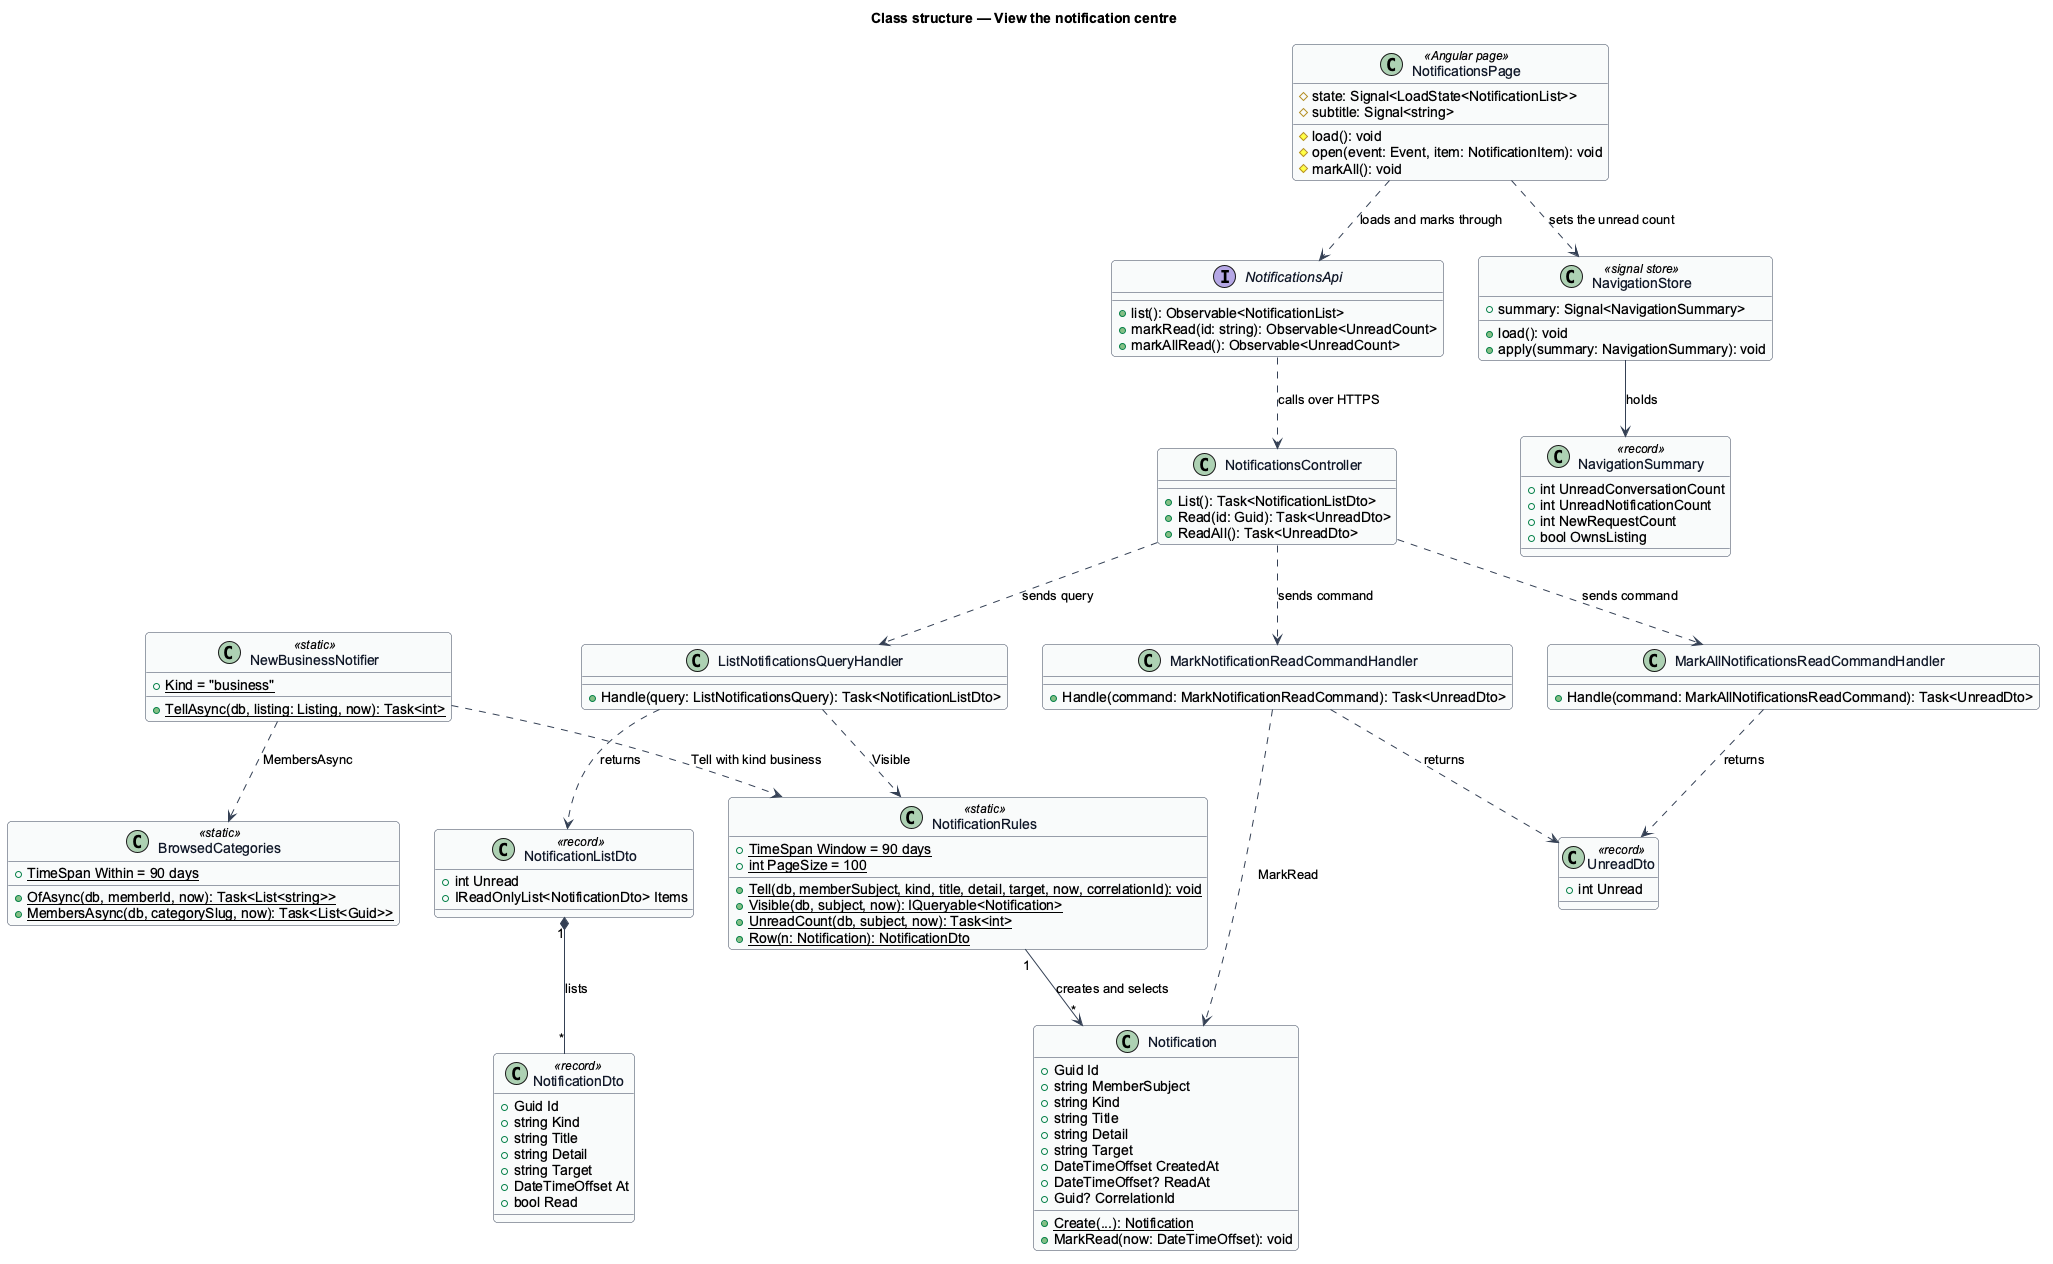

The diagram above was rendered by PlantUML. Its source (embedded in the PNG):
@startuml
' --- shared skin header ---
skinparam backgroundColor #FFFFFF
skinparam shadowing false
skinparam roundcorner 8
skinparam defaultFontName Arial
skinparam ArrowColor #344054
skinparam class {
  BorderColor #344054
  FontColor #101828
  BackgroundColor #F9FAFB
}
' --------------------------
title Class structure — View the notification centre

class NotificationsPage <<Angular page>> {
  #state: Signal<LoadState<NotificationList>>
  #subtitle: Signal<string>
  #load(): void
  #open(event: Event, item: NotificationItem): void
  #markAll(): void
}
interface NotificationsApi {
  +list(): Observable<NotificationList>
  +markRead(id: string): Observable<UnreadCount>
  +markAllRead(): Observable<UnreadCount>
}
class NavigationStore <<signal store>> {
  +summary: Signal<NavigationSummary>
  +load(): void
  +apply(summary: NavigationSummary): void
}
class NavigationSummary <<record>> {
  +int UnreadConversationCount
  +int UnreadNotificationCount
  +int NewRequestCount
  +bool OwnsListing
}
class NotificationsController {
  +List(): Task<NotificationListDto>
  +Read(id: Guid): Task<UnreadDto>
  +ReadAll(): Task<UnreadDto>
}
class NotificationRules <<static>> {
  +{static} TimeSpan Window = 90 days
  +{static} int PageSize = 100
  +{static} Tell(db, memberSubject, kind, title, detail, target, now, correlationId): void
  +{static} Visible(db, subject, now): IQueryable<Notification>
  +{static} UnreadCount(db, subject, now): Task<int>
  +{static} Row(n: Notification): NotificationDto
}
class ListNotificationsQueryHandler {
  +Handle(query: ListNotificationsQuery): Task<NotificationListDto>
}
class MarkNotificationReadCommandHandler {
  +Handle(command: MarkNotificationReadCommand): Task<UnreadDto>
}
class MarkAllNotificationsReadCommandHandler {
  +Handle(command: MarkAllNotificationsReadCommand): Task<UnreadDto>
}
class NotificationListDto <<record>> {
  +int Unread
  +IReadOnlyList<NotificationDto> Items
}
class NotificationDto <<record>> {
  +Guid Id
  +string Kind
  +string Title
  +string Detail
  +string Target
  +DateTimeOffset At
  +bool Read
}
class UnreadDto <<record>> {
  +int Unread
}
class Notification {
  +Guid Id
  +string MemberSubject
  +string Kind
  +string Title
  +string Detail
  +string Target
  +DateTimeOffset CreatedAt
  +DateTimeOffset? ReadAt
  +Guid? CorrelationId
  +{static} Create(...): Notification
  +MarkRead(now: DateTimeOffset): void
}
class NewBusinessNotifier <<static>> {
  +{static} Kind = "business"
  +{static} TellAsync(db, listing: Listing, now): Task<int>
}
class BrowsedCategories <<static>> {
  +{static} TimeSpan Within = 90 days
  +{static} OfAsync(db, memberId, now): Task<List<string>>
  +{static} MembersAsync(db, categorySlug, now): Task<List<Guid>>
}

NotificationsPage ..> NotificationsApi : loads and marks through
NotificationsPage ..> NavigationStore : sets the unread count
NavigationStore --> NavigationSummary : holds
NotificationsApi ..> NotificationsController : calls over HTTPS
NotificationsController ..> ListNotificationsQueryHandler : sends query
NotificationsController ..> MarkNotificationReadCommandHandler : sends command
NotificationsController ..> MarkAllNotificationsReadCommandHandler : sends command
ListNotificationsQueryHandler ..> NotificationRules : Visible
ListNotificationsQueryHandler ..> NotificationListDto : returns
NotificationListDto "1" *-- "*" NotificationDto : lists
MarkNotificationReadCommandHandler ..> UnreadDto : returns
MarkAllNotificationsReadCommandHandler ..> UnreadDto : returns
MarkNotificationReadCommandHandler ..> Notification : MarkRead
NotificationRules "1" --> "*" Notification : creates and selects
NewBusinessNotifier ..> NotificationRules : Tell with kind business
NewBusinessNotifier ..> BrowsedCategories : MembersAsync
@enduml